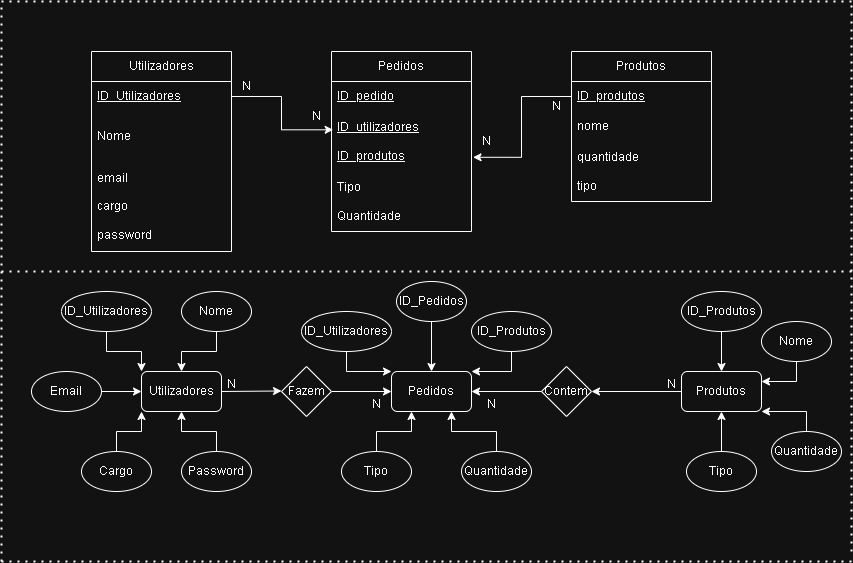

The diagram above was exported from draw.io. Its source (the exported page's mxGraphModel, read from the mxfile embedded in the PNG):
<mxGraphModel dx="2099" dy="584" grid="1" gridSize="10" guides="1" tooltips="1" connect="1" arrows="1" fold="1" page="1" pageScale="1" pageWidth="827" pageHeight="1169" math="0" shadow="0">
  <root>
    <mxCell id="0" />
    <mxCell id="1" parent="0" />
    <mxCell id="VOHDLWqL69iGe2ag9uUg-1" value="Utilizadores" style="swimlane;fontStyle=0;childLayout=stackLayout;horizontal=1;startSize=30;horizontalStack=0;resizeParent=1;resizeParentMax=0;resizeLast=0;collapsible=1;marginBottom=0;whiteSpace=wrap;html=1;" vertex="1" parent="1">
      <mxGeometry x="60" y="130" width="140" height="200" as="geometry" />
    </mxCell>
    <mxCell id="VOHDLWqL69iGe2ag9uUg-2" value="&lt;u&gt;ID_Utilizadores&lt;/u&gt;" style="text;strokeColor=none;fillColor=none;align=left;verticalAlign=middle;spacingLeft=4;spacingRight=4;overflow=hidden;points=[[0,0.5],[1,0.5]];portConstraint=eastwest;rotatable=0;whiteSpace=wrap;html=1;" vertex="1" parent="VOHDLWqL69iGe2ag9uUg-1">
      <mxGeometry y="30" width="140" height="30" as="geometry" />
    </mxCell>
    <mxCell id="VOHDLWqL69iGe2ag9uUg-3" value="Nome" style="text;strokeColor=none;fillColor=none;align=left;verticalAlign=middle;spacingLeft=4;spacingRight=4;overflow=hidden;points=[[0,0.5],[1,0.5]];portConstraint=eastwest;rotatable=0;whiteSpace=wrap;html=1;" vertex="1" parent="VOHDLWqL69iGe2ag9uUg-1">
      <mxGeometry y="60" width="140" height="50" as="geometry" />
    </mxCell>
    <mxCell id="VOHDLWqL69iGe2ag9uUg-4" value="email&lt;div&gt;&lt;br&gt;&lt;/div&gt;&lt;div&gt;cargo&lt;/div&gt;&lt;div&gt;&lt;br&gt;&lt;/div&gt;&lt;div&gt;password&lt;/div&gt;" style="text;strokeColor=none;fillColor=none;align=left;verticalAlign=middle;spacingLeft=4;spacingRight=4;overflow=hidden;points=[[0,0.5],[1,0.5]];portConstraint=eastwest;rotatable=0;whiteSpace=wrap;html=1;" vertex="1" parent="VOHDLWqL69iGe2ag9uUg-1">
      <mxGeometry y="110" width="140" height="90" as="geometry" />
    </mxCell>
    <mxCell id="VOHDLWqL69iGe2ag9uUg-5" value="Pedidos" style="swimlane;fontStyle=0;childLayout=stackLayout;horizontal=1;startSize=30;horizontalStack=0;resizeParent=1;resizeParentMax=0;resizeLast=0;collapsible=1;marginBottom=0;whiteSpace=wrap;html=1;" vertex="1" parent="1">
      <mxGeometry x="300" y="130" width="140" height="180" as="geometry" />
    </mxCell>
    <mxCell id="VOHDLWqL69iGe2ag9uUg-6" value="&lt;u&gt;ID_pedido&lt;/u&gt;" style="text;strokeColor=none;fillColor=none;align=left;verticalAlign=middle;spacingLeft=4;spacingRight=4;overflow=hidden;points=[[0,0.5],[1,0.5]];portConstraint=eastwest;rotatable=0;whiteSpace=wrap;html=1;" vertex="1" parent="VOHDLWqL69iGe2ag9uUg-5">
      <mxGeometry y="30" width="140" height="30" as="geometry" />
    </mxCell>
    <mxCell id="VOHDLWqL69iGe2ag9uUg-7" value="&lt;u&gt;ID_utilizadores&lt;/u&gt;&lt;div&gt;&lt;u&gt;&lt;br&gt;&lt;/u&gt;&lt;/div&gt;&lt;div&gt;&lt;u&gt;ID_produtos&lt;/u&gt;&lt;/div&gt;" style="text;strokeColor=none;fillColor=none;align=left;verticalAlign=middle;spacingLeft=4;spacingRight=4;overflow=hidden;points=[[0,0.5],[1,0.5]];portConstraint=eastwest;rotatable=0;whiteSpace=wrap;html=1;" vertex="1" parent="VOHDLWqL69iGe2ag9uUg-5">
      <mxGeometry y="60" width="140" height="60" as="geometry" />
    </mxCell>
    <mxCell id="VOHDLWqL69iGe2ag9uUg-8" value="Tipo&lt;div&gt;&lt;br&gt;&lt;div&gt;Quantidade&lt;/div&gt;&lt;/div&gt;" style="text;strokeColor=none;fillColor=none;align=left;verticalAlign=middle;spacingLeft=4;spacingRight=4;overflow=hidden;points=[[0,0.5],[1,0.5]];portConstraint=eastwest;rotatable=0;whiteSpace=wrap;html=1;" vertex="1" parent="VOHDLWqL69iGe2ag9uUg-5">
      <mxGeometry y="120" width="140" height="60" as="geometry" />
    </mxCell>
    <mxCell id="VOHDLWqL69iGe2ag9uUg-9" value="Produtos" style="swimlane;fontStyle=0;childLayout=stackLayout;horizontal=1;startSize=30;horizontalStack=0;resizeParent=1;resizeParentMax=0;resizeLast=0;collapsible=1;marginBottom=0;whiteSpace=wrap;html=1;" vertex="1" parent="1">
      <mxGeometry x="540" y="130" width="140" height="150" as="geometry" />
    </mxCell>
    <mxCell id="VOHDLWqL69iGe2ag9uUg-10" value="&lt;u&gt;ID_produtos&lt;/u&gt;" style="text;strokeColor=none;fillColor=none;align=left;verticalAlign=middle;spacingLeft=4;spacingRight=4;overflow=hidden;points=[[0,0.5],[1,0.5]];portConstraint=eastwest;rotatable=0;whiteSpace=wrap;html=1;" vertex="1" parent="VOHDLWqL69iGe2ag9uUg-9">
      <mxGeometry y="30" width="140" height="30" as="geometry" />
    </mxCell>
    <mxCell id="VOHDLWqL69iGe2ag9uUg-11" value="nome" style="text;strokeColor=none;fillColor=none;align=left;verticalAlign=middle;spacingLeft=4;spacingRight=4;overflow=hidden;points=[[0,0.5],[1,0.5]];portConstraint=eastwest;rotatable=0;whiteSpace=wrap;html=1;" vertex="1" parent="VOHDLWqL69iGe2ag9uUg-9">
      <mxGeometry y="60" width="140" height="30" as="geometry" />
    </mxCell>
    <mxCell id="VOHDLWqL69iGe2ag9uUg-12" value="quantidade&lt;div&gt;&lt;br&gt;&lt;/div&gt;&lt;div&gt;tipo&lt;/div&gt;" style="text;strokeColor=none;fillColor=none;align=left;verticalAlign=middle;spacingLeft=4;spacingRight=4;overflow=hidden;points=[[0,0.5],[1,0.5]];portConstraint=eastwest;rotatable=0;whiteSpace=wrap;html=1;" vertex="1" parent="VOHDLWqL69iGe2ag9uUg-9">
      <mxGeometry y="90" width="140" height="60" as="geometry" />
    </mxCell>
    <mxCell id="VOHDLWqL69iGe2ag9uUg-13" style="edgeStyle=orthogonalEdgeStyle;rounded=0;orthogonalLoop=1;jettySize=auto;html=1;exitX=1;exitY=0.5;exitDx=0;exitDy=0;entryX=0.012;entryY=0.305;entryDx=0;entryDy=0;entryPerimeter=0;" edge="1" parent="1" source="VOHDLWqL69iGe2ag9uUg-2" target="VOHDLWqL69iGe2ag9uUg-7">
      <mxGeometry relative="1" as="geometry" />
    </mxCell>
    <mxCell id="VOHDLWqL69iGe2ag9uUg-14" style="edgeStyle=orthogonalEdgeStyle;rounded=0;orthogonalLoop=1;jettySize=auto;html=1;exitX=0;exitY=0.5;exitDx=0;exitDy=0;entryX=1.011;entryY=0.763;entryDx=0;entryDy=0;entryPerimeter=0;" edge="1" parent="1" source="VOHDLWqL69iGe2ag9uUg-10" target="VOHDLWqL69iGe2ag9uUg-7">
      <mxGeometry relative="1" as="geometry" />
    </mxCell>
    <mxCell id="VOHDLWqL69iGe2ag9uUg-15" value="N" style="text;html=1;align=center;verticalAlign=middle;resizable=0;points=[];autosize=1;strokeColor=none;fillColor=none;" vertex="1" parent="1">
      <mxGeometry x="200" y="150" width="30" height="30" as="geometry" />
    </mxCell>
    <mxCell id="VOHDLWqL69iGe2ag9uUg-16" value="N" style="text;html=1;align=center;verticalAlign=middle;resizable=0;points=[];autosize=1;strokeColor=none;fillColor=none;" vertex="1" parent="1">
      <mxGeometry x="270" y="180" width="30" height="30" as="geometry" />
    </mxCell>
    <mxCell id="VOHDLWqL69iGe2ag9uUg-17" value="N" style="text;html=1;align=center;verticalAlign=middle;resizable=0;points=[];autosize=1;strokeColor=none;fillColor=none;" vertex="1" parent="1">
      <mxGeometry x="440" y="205" width="30" height="30" as="geometry" />
    </mxCell>
    <mxCell id="VOHDLWqL69iGe2ag9uUg-18" value="N" style="text;html=1;align=center;verticalAlign=middle;resizable=0;points=[];autosize=1;strokeColor=none;fillColor=none;" vertex="1" parent="1">
      <mxGeometry x="510" y="170" width="30" height="30" as="geometry" />
    </mxCell>
    <mxCell id="VOHDLWqL69iGe2ag9uUg-21" style="edgeStyle=orthogonalEdgeStyle;rounded=0;orthogonalLoop=1;jettySize=auto;html=1;exitX=0.5;exitY=1;exitDx=0;exitDy=0;entryX=0;entryY=0;entryDx=0;entryDy=0;" edge="1" parent="1" source="VOHDLWqL69iGe2ag9uUg-19" target="VOHDLWqL69iGe2ag9uUg-20">
      <mxGeometry relative="1" as="geometry" />
    </mxCell>
    <mxCell id="VOHDLWqL69iGe2ag9uUg-19" value="ID_Utilizadores" style="ellipse;whiteSpace=wrap;html=1;" vertex="1" parent="1">
      <mxGeometry x="30" y="370" width="90" height="40" as="geometry" />
    </mxCell>
    <mxCell id="VOHDLWqL69iGe2ag9uUg-30" style="edgeStyle=orthogonalEdgeStyle;rounded=0;orthogonalLoop=1;jettySize=auto;html=1;exitX=1;exitY=0.5;exitDx=0;exitDy=0;" edge="1" parent="1" source="VOHDLWqL69iGe2ag9uUg-20">
      <mxGeometry relative="1" as="geometry">
        <mxPoint x="250" y="469.47058823529414" as="targetPoint" />
      </mxGeometry>
    </mxCell>
    <mxCell id="VOHDLWqL69iGe2ag9uUg-20" value="Utilizadores" style="rounded=1;whiteSpace=wrap;html=1;" vertex="1" parent="1">
      <mxGeometry x="110" y="450" width="80" height="40" as="geometry" />
    </mxCell>
    <mxCell id="VOHDLWqL69iGe2ag9uUg-26" style="edgeStyle=orthogonalEdgeStyle;rounded=0;orthogonalLoop=1;jettySize=auto;html=1;exitX=0.5;exitY=1;exitDx=0;exitDy=0;entryX=0.5;entryY=0;entryDx=0;entryDy=0;" edge="1" parent="1" source="VOHDLWqL69iGe2ag9uUg-22" target="VOHDLWqL69iGe2ag9uUg-20">
      <mxGeometry relative="1" as="geometry" />
    </mxCell>
    <mxCell id="VOHDLWqL69iGe2ag9uUg-22" value="Nome" style="ellipse;whiteSpace=wrap;html=1;" vertex="1" parent="1">
      <mxGeometry x="150" y="370" width="70" height="40" as="geometry" />
    </mxCell>
    <mxCell id="VOHDLWqL69iGe2ag9uUg-28" style="edgeStyle=orthogonalEdgeStyle;rounded=0;orthogonalLoop=1;jettySize=auto;html=1;exitX=0.5;exitY=0;exitDx=0;exitDy=0;entryX=0;entryY=1;entryDx=0;entryDy=0;" edge="1" parent="1" source="VOHDLWqL69iGe2ag9uUg-23" target="VOHDLWqL69iGe2ag9uUg-20">
      <mxGeometry relative="1" as="geometry" />
    </mxCell>
    <mxCell id="VOHDLWqL69iGe2ag9uUg-23" value="Cargo" style="ellipse;whiteSpace=wrap;html=1;" vertex="1" parent="1">
      <mxGeometry x="50" y="530" width="70" height="40" as="geometry" />
    </mxCell>
    <mxCell id="VOHDLWqL69iGe2ag9uUg-27" style="edgeStyle=orthogonalEdgeStyle;rounded=0;orthogonalLoop=1;jettySize=auto;html=1;exitX=1;exitY=0.5;exitDx=0;exitDy=0;entryX=0;entryY=0.5;entryDx=0;entryDy=0;" edge="1" parent="1" source="VOHDLWqL69iGe2ag9uUg-24" target="VOHDLWqL69iGe2ag9uUg-20">
      <mxGeometry relative="1" as="geometry" />
    </mxCell>
    <mxCell id="VOHDLWqL69iGe2ag9uUg-24" value="Email" style="ellipse;whiteSpace=wrap;html=1;" vertex="1" parent="1">
      <mxGeometry y="450" width="70" height="40" as="geometry" />
    </mxCell>
    <mxCell id="VOHDLWqL69iGe2ag9uUg-29" style="edgeStyle=orthogonalEdgeStyle;rounded=0;orthogonalLoop=1;jettySize=auto;html=1;exitX=0.5;exitY=0;exitDx=0;exitDy=0;entryX=0.5;entryY=1;entryDx=0;entryDy=0;" edge="1" parent="1" source="VOHDLWqL69iGe2ag9uUg-25" target="VOHDLWqL69iGe2ag9uUg-20">
      <mxGeometry relative="1" as="geometry" />
    </mxCell>
    <mxCell id="VOHDLWqL69iGe2ag9uUg-25" value="Password" style="ellipse;whiteSpace=wrap;html=1;" vertex="1" parent="1">
      <mxGeometry x="150" y="530" width="70" height="40" as="geometry" />
    </mxCell>
    <mxCell id="VOHDLWqL69iGe2ag9uUg-66" style="edgeStyle=orthogonalEdgeStyle;rounded=0;orthogonalLoop=1;jettySize=auto;html=1;exitX=1;exitY=0.5;exitDx=0;exitDy=0;entryX=0;entryY=0.5;entryDx=0;entryDy=0;" edge="1" parent="1" source="VOHDLWqL69iGe2ag9uUg-32" target="VOHDLWqL69iGe2ag9uUg-34">
      <mxGeometry relative="1" as="geometry" />
    </mxCell>
    <mxCell id="VOHDLWqL69iGe2ag9uUg-32" value="Fazem" style="rhombus;whiteSpace=wrap;html=1;" vertex="1" parent="1">
      <mxGeometry x="250" y="445" width="50" height="50" as="geometry" />
    </mxCell>
    <mxCell id="VOHDLWqL69iGe2ag9uUg-34" value="Pedidos" style="rounded=1;whiteSpace=wrap;html=1;" vertex="1" parent="1">
      <mxGeometry x="360" y="450" width="80" height="40" as="geometry" />
    </mxCell>
    <mxCell id="VOHDLWqL69iGe2ag9uUg-59" style="edgeStyle=orthogonalEdgeStyle;rounded=0;orthogonalLoop=1;jettySize=auto;html=1;exitX=0;exitY=0.5;exitDx=0;exitDy=0;entryX=1;entryY=0.5;entryDx=0;entryDy=0;" edge="1" parent="1" source="VOHDLWqL69iGe2ag9uUg-36" target="VOHDLWqL69iGe2ag9uUg-34">
      <mxGeometry relative="1" as="geometry" />
    </mxCell>
    <mxCell id="VOHDLWqL69iGe2ag9uUg-36" value="Contem" style="rhombus;whiteSpace=wrap;html=1;" vertex="1" parent="1">
      <mxGeometry x="510" y="445" width="50" height="50" as="geometry" />
    </mxCell>
    <mxCell id="VOHDLWqL69iGe2ag9uUg-60" style="edgeStyle=orthogonalEdgeStyle;rounded=0;orthogonalLoop=1;jettySize=auto;html=1;exitX=0;exitY=0.5;exitDx=0;exitDy=0;entryX=1;entryY=0.5;entryDx=0;entryDy=0;" edge="1" parent="1" source="VOHDLWqL69iGe2ag9uUg-37" target="VOHDLWqL69iGe2ag9uUg-36">
      <mxGeometry relative="1" as="geometry" />
    </mxCell>
    <mxCell id="VOHDLWqL69iGe2ag9uUg-37" value="Produtos" style="rounded=1;whiteSpace=wrap;html=1;" vertex="1" parent="1">
      <mxGeometry x="650" y="450" width="80" height="40" as="geometry" />
    </mxCell>
    <mxCell id="VOHDLWqL69iGe2ag9uUg-47" style="edgeStyle=orthogonalEdgeStyle;rounded=0;orthogonalLoop=1;jettySize=auto;html=1;exitX=0.5;exitY=1;exitDx=0;exitDy=0;entryX=0;entryY=0;entryDx=0;entryDy=0;" edge="1" parent="1" source="VOHDLWqL69iGe2ag9uUg-41" target="VOHDLWqL69iGe2ag9uUg-34">
      <mxGeometry relative="1" as="geometry" />
    </mxCell>
    <mxCell id="VOHDLWqL69iGe2ag9uUg-41" value="ID_Utilizadores" style="ellipse;whiteSpace=wrap;html=1;" vertex="1" parent="1">
      <mxGeometry x="270" y="390" width="90" height="40" as="geometry" />
    </mxCell>
    <mxCell id="VOHDLWqL69iGe2ag9uUg-50" style="edgeStyle=orthogonalEdgeStyle;rounded=0;orthogonalLoop=1;jettySize=auto;html=1;exitX=0.5;exitY=0;exitDx=0;exitDy=0;entryX=0.75;entryY=1;entryDx=0;entryDy=0;" edge="1" parent="1" source="VOHDLWqL69iGe2ag9uUg-42" target="VOHDLWqL69iGe2ag9uUg-34">
      <mxGeometry relative="1" as="geometry" />
    </mxCell>
    <mxCell id="VOHDLWqL69iGe2ag9uUg-42" value="Quantidade" style="ellipse;whiteSpace=wrap;html=1;" vertex="1" parent="1">
      <mxGeometry x="430" y="530" width="70" height="40" as="geometry" />
    </mxCell>
    <mxCell id="VOHDLWqL69iGe2ag9uUg-49" style="edgeStyle=orthogonalEdgeStyle;rounded=0;orthogonalLoop=1;jettySize=auto;html=1;exitX=0.5;exitY=0;exitDx=0;exitDy=0;entryX=0.25;entryY=1;entryDx=0;entryDy=0;" edge="1" parent="1" source="VOHDLWqL69iGe2ag9uUg-43" target="VOHDLWqL69iGe2ag9uUg-34">
      <mxGeometry relative="1" as="geometry" />
    </mxCell>
    <mxCell id="VOHDLWqL69iGe2ag9uUg-43" value="Tipo" style="ellipse;whiteSpace=wrap;html=1;" vertex="1" parent="1">
      <mxGeometry x="310" y="530" width="70" height="40" as="geometry" />
    </mxCell>
    <mxCell id="VOHDLWqL69iGe2ag9uUg-48" style="edgeStyle=orthogonalEdgeStyle;rounded=0;orthogonalLoop=1;jettySize=auto;html=1;exitX=0.5;exitY=1;exitDx=0;exitDy=0;entryX=1;entryY=0;entryDx=0;entryDy=0;" edge="1" parent="1" source="VOHDLWqL69iGe2ag9uUg-44" target="VOHDLWqL69iGe2ag9uUg-34">
      <mxGeometry relative="1" as="geometry" />
    </mxCell>
    <mxCell id="VOHDLWqL69iGe2ag9uUg-44" value="ID_Produtos" style="ellipse;whiteSpace=wrap;html=1;" vertex="1" parent="1">
      <mxGeometry x="440" y="390" width="80" height="40" as="geometry" />
    </mxCell>
    <mxCell id="VOHDLWqL69iGe2ag9uUg-46" style="edgeStyle=orthogonalEdgeStyle;rounded=0;orthogonalLoop=1;jettySize=auto;html=1;exitX=0.5;exitY=1;exitDx=0;exitDy=0;" edge="1" parent="1" source="VOHDLWqL69iGe2ag9uUg-45" target="VOHDLWqL69iGe2ag9uUg-34">
      <mxGeometry relative="1" as="geometry" />
    </mxCell>
    <mxCell id="VOHDLWqL69iGe2ag9uUg-45" value="ID_Pedidos" style="ellipse;whiteSpace=wrap;html=1;" vertex="1" parent="1">
      <mxGeometry x="365" y="360" width="70" height="40" as="geometry" />
    </mxCell>
    <mxCell id="VOHDLWqL69iGe2ag9uUg-57" style="edgeStyle=orthogonalEdgeStyle;rounded=0;orthogonalLoop=1;jettySize=auto;html=1;exitX=0.5;exitY=0;exitDx=0;exitDy=0;entryX=1;entryY=1;entryDx=0;entryDy=0;" edge="1" parent="1" source="VOHDLWqL69iGe2ag9uUg-51" target="VOHDLWqL69iGe2ag9uUg-37">
      <mxGeometry relative="1" as="geometry" />
    </mxCell>
    <mxCell id="VOHDLWqL69iGe2ag9uUg-51" value="Quantidade" style="ellipse;whiteSpace=wrap;html=1;" vertex="1" parent="1">
      <mxGeometry x="740" y="510" width="70" height="40" as="geometry" />
    </mxCell>
    <mxCell id="VOHDLWqL69iGe2ag9uUg-56" style="edgeStyle=orthogonalEdgeStyle;rounded=0;orthogonalLoop=1;jettySize=auto;html=1;exitX=0.5;exitY=1;exitDx=0;exitDy=0;entryX=1;entryY=0.25;entryDx=0;entryDy=0;" edge="1" parent="1" source="VOHDLWqL69iGe2ag9uUg-52" target="VOHDLWqL69iGe2ag9uUg-37">
      <mxGeometry relative="1" as="geometry" />
    </mxCell>
    <mxCell id="VOHDLWqL69iGe2ag9uUg-52" value="Nome" style="ellipse;whiteSpace=wrap;html=1;" vertex="1" parent="1">
      <mxGeometry x="730" y="400" width="70" height="40" as="geometry" />
    </mxCell>
    <mxCell id="VOHDLWqL69iGe2ag9uUg-58" style="edgeStyle=orthogonalEdgeStyle;rounded=0;orthogonalLoop=1;jettySize=auto;html=1;exitX=0.5;exitY=0;exitDx=0;exitDy=0;entryX=0.5;entryY=1;entryDx=0;entryDy=0;" edge="1" parent="1" source="VOHDLWqL69iGe2ag9uUg-53" target="VOHDLWqL69iGe2ag9uUg-37">
      <mxGeometry relative="1" as="geometry" />
    </mxCell>
    <mxCell id="VOHDLWqL69iGe2ag9uUg-53" value="Tipo" style="ellipse;whiteSpace=wrap;html=1;" vertex="1" parent="1">
      <mxGeometry x="655" y="530" width="70" height="40" as="geometry" />
    </mxCell>
    <mxCell id="VOHDLWqL69iGe2ag9uUg-55" style="edgeStyle=orthogonalEdgeStyle;rounded=0;orthogonalLoop=1;jettySize=auto;html=1;exitX=0.5;exitY=1;exitDx=0;exitDy=0;entryX=0.5;entryY=0;entryDx=0;entryDy=0;" edge="1" parent="1" source="VOHDLWqL69iGe2ag9uUg-54" target="VOHDLWqL69iGe2ag9uUg-37">
      <mxGeometry relative="1" as="geometry" />
    </mxCell>
    <mxCell id="VOHDLWqL69iGe2ag9uUg-54" value="ID_Produtos" style="ellipse;whiteSpace=wrap;html=1;" vertex="1" parent="1">
      <mxGeometry x="650" y="370" width="80" height="40" as="geometry" />
    </mxCell>
    <mxCell id="VOHDLWqL69iGe2ag9uUg-61" value="N" style="text;html=1;align=center;verticalAlign=middle;resizable=0;points=[];autosize=1;strokeColor=none;fillColor=none;" vertex="1" parent="1">
      <mxGeometry x="185" y="448" width="30" height="30" as="geometry" />
    </mxCell>
    <mxCell id="VOHDLWqL69iGe2ag9uUg-62" value="N" style="text;html=1;align=center;verticalAlign=middle;resizable=0;points=[];autosize=1;strokeColor=none;fillColor=none;" vertex="1" parent="1">
      <mxGeometry x="330" y="468" width="30" height="30" as="geometry" />
    </mxCell>
    <mxCell id="VOHDLWqL69iGe2ag9uUg-64" value="N" style="text;html=1;align=center;verticalAlign=middle;resizable=0;points=[];autosize=1;strokeColor=none;fillColor=none;" vertex="1" parent="1">
      <mxGeometry x="445" y="468" width="30" height="30" as="geometry" />
    </mxCell>
    <mxCell id="VOHDLWqL69iGe2ag9uUg-65" value="N" style="text;html=1;align=center;verticalAlign=middle;resizable=0;points=[];autosize=1;strokeColor=none;fillColor=none;" vertex="1" parent="1">
      <mxGeometry x="625" y="448" width="30" height="30" as="geometry" />
    </mxCell>
    <mxCell id="VOHDLWqL69iGe2ag9uUg-68" value="" style="endArrow=none;dashed=1;html=1;dashPattern=1 3;strokeWidth=2;rounded=0;" edge="1" parent="1">
      <mxGeometry width="50" height="50" relative="1" as="geometry">
        <mxPoint x="-30" y="350" as="sourcePoint" />
        <mxPoint x="820" y="350" as="targetPoint" />
      </mxGeometry>
    </mxCell>
    <mxCell id="VOHDLWqL69iGe2ag9uUg-69" value="" style="endArrow=none;dashed=1;html=1;dashPattern=1 3;strokeWidth=2;rounded=0;" edge="1" parent="1">
      <mxGeometry width="50" height="50" relative="1" as="geometry">
        <mxPoint x="-30" y="640" as="sourcePoint" />
        <mxPoint x="-30" y="80" as="targetPoint" />
      </mxGeometry>
    </mxCell>
    <mxCell id="VOHDLWqL69iGe2ag9uUg-70" value="" style="endArrow=none;dashed=1;html=1;dashPattern=1 3;strokeWidth=2;rounded=0;" edge="1" parent="1">
      <mxGeometry width="50" height="50" relative="1" as="geometry">
        <mxPoint x="-30" y="80" as="sourcePoint" />
        <mxPoint x="820" y="80" as="targetPoint" />
      </mxGeometry>
    </mxCell>
    <mxCell id="VOHDLWqL69iGe2ag9uUg-71" value="" style="endArrow=none;dashed=1;html=1;dashPattern=1 3;strokeWidth=2;rounded=0;" edge="1" parent="1">
      <mxGeometry width="50" height="50" relative="1" as="geometry">
        <mxPoint x="820" y="630" as="sourcePoint" />
        <mxPoint x="820" y="80" as="targetPoint" />
      </mxGeometry>
    </mxCell>
    <mxCell id="VOHDLWqL69iGe2ag9uUg-72" value="" style="endArrow=none;dashed=1;html=1;dashPattern=1 3;strokeWidth=2;rounded=0;" edge="1" parent="1">
      <mxGeometry width="50" height="50" relative="1" as="geometry">
        <mxPoint x="-30" y="640" as="sourcePoint" />
        <mxPoint x="820" y="640" as="targetPoint" />
      </mxGeometry>
    </mxCell>
  </root>
</mxGraphModel>